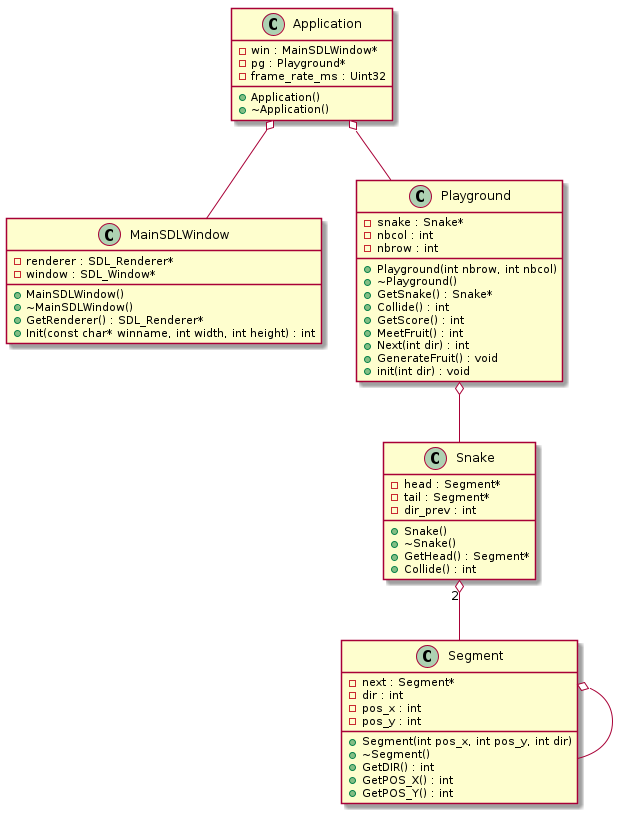

The diagram above was rendered by PlantUML. Its source (embedded in the PNG):
@startuml






class Application {
	+Application()
	+~Application()
	-win : MainSDLWindow*
	-pg : Playground*
	-frame_rate_ms : Uint32
}


class MainSDLWindow {
	+MainSDLWindow()
	+~MainSDLWindow()
	+GetRenderer() : SDL_Renderer*
	-renderer : SDL_Renderer*
	-window : SDL_Window*
	+Init(const char* winname, int width, int height) : int
}


class Playground {
	+Playground(int nbrow, int nbcol)
	+~Playground()
	+GetSnake() : Snake*
	-snake : Snake*
	+Collide() : int
	+GetScore() : int
	+MeetFruit() : int
	+Next(int dir) : int
	-nbcol : int
	-nbrow : int
	+GenerateFruit() : void
	+init(int dir) : void
}


class Segment {
	+Segment(int pos_x, int pos_y, int dir)
	+~Segment()
	-next : Segment*
	+GetDIR() : int
	+GetPOS_X() : int
	+GetPOS_Y() : int
	-dir : int
	-pos_x : int
	-pos_y : int
}


class Snake {
	+Snake()
	+~Snake()
	+GetHead() : Segment*
	-head : Segment*
	-tail : Segment*
	+Collide() : int
	-dir_prev : int
}










.Application o-- .MainSDLWindow


.Application o-- .Playground


.Playground o-- .Snake


.Segment o-- .Segment


.Snake "2" o-- .Segment









@enduml